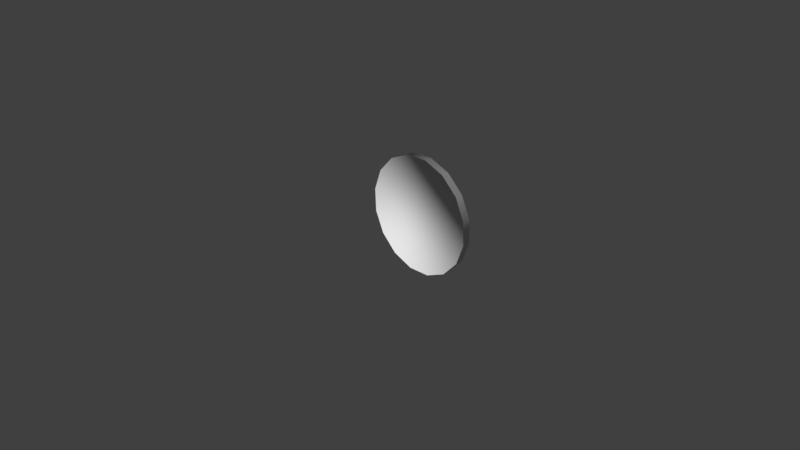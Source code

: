 # Source: Moneta.blend  (saved by Blender 2.78.0; exported with 4.5.12 LTS)
import bpy
from mathutils import Matrix  # noqa: F401  (used for matrix-valued properties, if any)

bpy.ops.wm.read_factory_settings(use_empty=True)
scene = bpy.context.scene
scene.name = 'Scene'

# ---- collections
col_collection_1 = bpy.data.collections.new('Collection 1'); scene.collection.children.link(col_collection_1)

# ---- world
world_world = bpy.data.worlds.new('World'); scene.world = world_world
world_world.color = (0.05088, 0.05088, 0.05088)
world_world.use_sun_shadow = False
world_world.sun_shadow_jitter_overblur = 0.0
world_world.cycles.sampling_method = 'MANUAL'

# ---- cameras
cam_camera = bpy.data.cameras.new('Camera')
cam_camera.clip_end = 100.0
cam_camera.lens = 35.0
cam_camera.sensor_width = 32.0
cam_camera.sensor_height = 18.0
cam_camera.ortho_scale = 7.314
cam_camera.dof.focus_distance = 0.0
cam_camera.dof.aperture_fstop = 128.0

# ---- meshes
me_circle_007 = bpy.data.meshes.new('Circle.007')
me_circle_007.from_pydata([(-1.115, -0.423, 1.022e-06), (-1.497, -0.4992, 1.022e-06), (-1.822, -0.7159, 1.022e-06), (-2.038, -1.04, 1.022e-06), (-2.115, -1.423, 1.022e-06), (-2.038, -1.806, 1.022e-06), (-1.822, -2.13, 1.022e-06), (-1.497, -2.347, 1.022e-06), (-1.115, -2.423, 1.022e-06), (-0.7319, -2.347, 1.022e-06), (-0.4075, -2.13, 1.022e-06), (-0.1907, -1.806, 1.022e-06), (-0.1146, -1.423, 1.022e-06), (-0.1907, -1.04, 1.022e-06), (-0.4075, -0.7159, 1.022e-06), (-0.7319, -0.4992, 1.022e-06), (-1.115, -0.423, 0.1309), (-1.497, -0.4992, 0.1309), (-1.822, -0.7159, 0.1309), (-2.038, -1.04, 0.1309), (-2.115, -1.423, 0.1309), (-2.038, -1.806, 0.1309), (-1.822, -2.13, 0.1309), (-1.497, -2.347, 0.1309), (-1.115, -2.423, 0.1309), (-0.7319, -2.347, 0.1309), (-0.4075, -2.13, 0.1309), (-0.1907, -1.806, 0.1309), (-0.1146, -1.423, 0.1309), (-0.1907, -1.04, 0.1309), (-0.4075, -0.7159, 0.1309), (-0.7319, -0.4992, 0.1309)], [], [(6, 22, 21, 5), (14, 30, 29, 13), (7, 23, 22, 6), (15, 31, 30, 14), (8, 24, 23, 7), (1, 17, 16, 0), (0, 16, 31, 15), (9, 25, 24, 8), (2, 18, 17, 1), (10, 26, 25, 9), (3, 19, 18, 2), (11, 27, 26, 10), (4, 20, 19, 3), (12, 28, 27, 11), (5, 21, 20, 4), (13, 29, 28, 12), (17, 16, 31, 30, 29, 28, 27, 26, 25, 24, 23, 22, 21, 20, 19, 18), (1, 0, 15, 14, 13, 12, 11, 10, 9, 8, 7, 6, 5, 4, 3, 2)])
me_circle_007.polygons.foreach_set('use_smooth', [True] * 18)
_uv = me_circle_007.uv_layers.new(name='UVMap')
_uv.uv.foreach_set('vector', [5.792e-05, 5.792e-05, 5.799e-05, 0.3356, 0.9999, 0.3356, 0.9999, 5.792e-05, 0.9999, 0.3356, 0.9999, 5.822e-05, 5.807e-05, 5.792e-05, 5.792e-05, 0.3356, 0.9999, 0.3356, 0.9999, 5.807e-05, 5.792e-05, 5.792e-05, 5.792e-05, 0.3356, 5.792e-05, 5.792e-05, 5.792e-05, 0.3356, 0.9999, 0.3356, 0.9999, 5.792e-05, 0.9999, 0.3356, 0.9999, 5.807e-05, 5.799e-05, 5.792e-05, 5.792e-05, 0.3356, 5.792e-05, 5.792e-05, 5.799e-05, 0.3356, 0.9999, 0.3356, 0.9999, 5.792e-05, 5.792e-05, 5.792e-05, 5.799e-05, 0.3356, 0.9999, 0.3356, 0.9999, 5.792e-05, 0.9999, 0.3356, 0.9999, 5.792e-05, 5.792e-05, 5.792e-05, 5.792e-05, 0.3356, 5.792e-05, 5.822e-05, 5.799e-05, 0.3356, 0.9999, 0.3356, 0.9999, 5.792e-05, 0.9999, 0.3356, 0.9999, 5.792e-05, 5.799e-05, 5.807e-05, 5.792e-05, 0.3356, 5.799e-05, 5.792e-05, 5.792e-05, 0.3356, 0.9999, 0.3356, 0.9999, 5.792e-05, 0.9999, 0.3356, 0.9999, 5.807e-05, 5.792e-05, 5.792e-05, 5.799e-05, 0.3356, 5.792e-05, 5.792e-05, 5.792e-05, 0.3356, 0.9999, 0.3356, 0.9999, 5.792e-05, 0.9999, 0.3356, 0.9999, 5.792e-05, 5.792e-05, 5.807e-05, 5.807e-05, 0.3356, 5.792e-05, 5.792e-05, 5.792e-05, 0.3356, 0.9999, 0.3356, 0.9999, 5.792e-05, 0.9999, 0.3356, 0.9999, 5.822e-05, 5.799e-05, 5.792e-05, 5.792e-05, 0.3356, 0.7023, 0.3817, 0.8006, 0.3817, 0.8913, 0.4193, 0.9608, 0.4887, 0.9984, 0.5795, 0.9984, 0.6778, 0.9608, 0.7685, 0.8913, 0.838, 0.8006, 0.8756, 0.7023, 0.8756, 0.6115, 0.838, 0.5421, 0.7685, 0.5045, 0.6778, 0.5045, 0.5795, 0.5421, 0.4887, 0.6115, 0.4193, 0.2986, 0.3802, 0.1999, 0.3802, 0.1087, 0.418, 0.03896, 0.4878, 0.001194, 0.5789, 0.001194, 0.6776, 0.03896, 0.7688, 0.1087, 0.8386, 0.1999, 0.8763, 0.2986, 0.8763, 0.3898, 0.8386, 0.4595, 0.7688, 0.4973, 0.6776, 0.4973, 0.5789, 0.4595, 0.4878, 0.3898, 0.418])
me_circle_007.use_remesh_preserve_volume = False
me_circle_007.use_remesh_preserve_attributes = False
me_circle_007.use_mirror_vertex_groups = False
me_circle_007.update()

# ---- objects
ob_camera = bpy.data.objects.new('Camera', cam_camera)
ob_moneta = bpy.data.objects.new('moneta', me_circle_007)

# ---- transforms, parenting, visibility, modifiers, constraints
ob_camera.location = (7.481, -6.508, 5.344)
ob_camera.rotation_euler = (1.109, 0.0, 0.8149)
ob_camera.lock_rotations_4d = False
ob_camera.empty_display_type = 'ARROWS'
ob_camera.color = (0.0, 0.0, 0.0, 0.0)
ob_camera.display_type = 'WIRE'
ob_camera.lineart.crease_threshold = 0.0
ob_moneta.location = (0.0, 0.0, 0.0)
ob_moneta.rotation_euler = (1.571, -2.989, 2.073e-08)
ob_moneta.scale = (0.7389, 0.7389, 0.7389)
ob_moneta.lineart.crease_threshold = 0.0

# ---- collection membership
col_collection_1.objects.link(ob_camera)
col_collection_1.objects.link(ob_moneta)

# ---- scene / render settings (as saved in the file)
scene.camera = ob_camera
scene.frame_start = 1; scene.frame_end = 250; scene.frame_set(1)
scene.render.engine = 'BLENDER_EEVEE_NEXT'
scene.render.resolution_percentage = 50
scene.render.dither_intensity = 0.0
scene.cycles.use_denoising = False
scene.cycles.samples = 128
scene.cycles.sampling_pattern = 'TABULATED_SOBOL'
scene.cycles.light_sampling_threshold = 0.0
scene.cycles.use_adaptive_sampling = False
scene.cycles.use_light_tree = False
scene.cycles.blur_glossy = 0.0
scene.cycles.sample_clamp_indirect = 0.0
scene.view_settings.view_transform = 'Standard'
bpy.context.view_layer.update()

# ---- added for rendering (the .blend has no usable light): sun
light_auto_sun = bpy.data.lights.new('AutoSun', 'SUN')
light_auto_sun.energy = 3.0
light_auto_sun.angle = 0.0523599
ob_auto_sun = bpy.data.objects.new('AutoSun', light_auto_sun)
scene.collection.objects.link(ob_auto_sun)
ob_auto_sun.rotation_euler = (0.872665, 0.174533, 0.523599)
bpy.context.view_layer.update()
